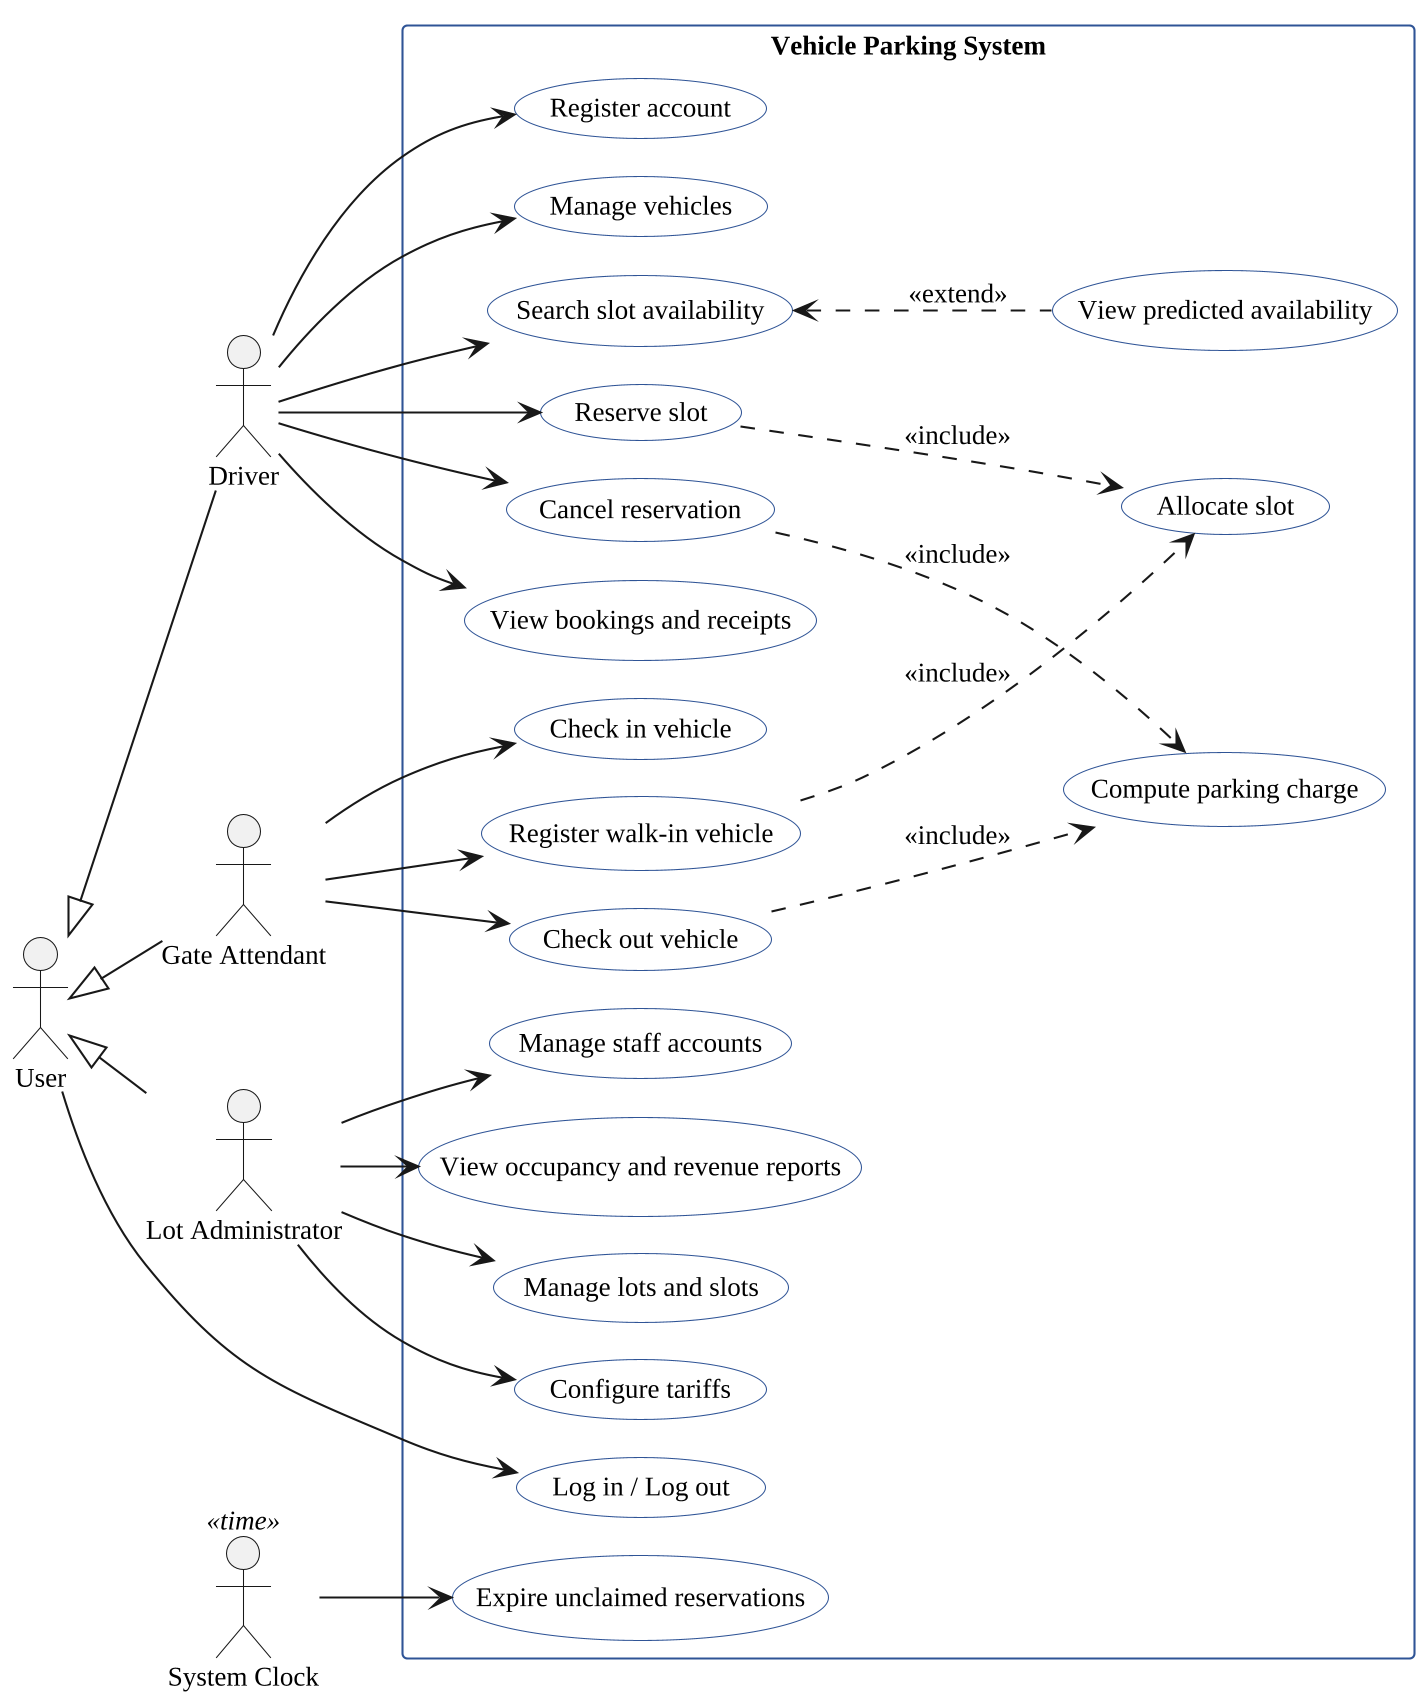

The diagram above was rendered by PlantUML. Its source (embedded in the PNG):
@startuml use-case
skinparamlocked dpi 200
!pragma layout smetana
left to right direction
skinparam defaultFontName "Liberation Serif"
skinparam defaultFontSize 13
skinparam shadowing false
skinparam actorStyle default
skinparam usecase {
  BackgroundColor #FFFFFF
  BorderColor #2F5496
}
skinparam rectangle {
  BorderColor #2F5496
}

actor "User" as User
actor "Driver" as Driver
actor "Gate Attendant" as Attendant
actor "Lot Administrator" as Admin
actor "System Clock" as Clock <<time>>

User <|-- Driver
User <|-- Attendant
User <|-- Admin

rectangle "Vehicle Parking System" {
  usecase "Register account" as UC_Register
  usecase "Manage vehicles" as UC_Vehicles
  usecase "Search slot availability" as UC_Search
  usecase "View predicted availability" as UC_Forecast
  usecase "Reserve slot" as UC_Reserve
  usecase "Allocate slot" as UC_Allocate
  usecase "Cancel reservation" as UC_Cancel
  usecase "View bookings and receipts" as UC_History
  usecase "Check in vehicle" as UC_CheckIn
  usecase "Register walk-in vehicle" as UC_WalkIn
  usecase "Check out vehicle" as UC_CheckOut
  usecase "Compute parking charge" as UC_Charge
  usecase "Manage lots and slots" as UC_Lots
  usecase "Configure tariffs" as UC_Tariff
  usecase "Manage staff accounts" as UC_Staff
  usecase "View occupancy and revenue reports" as UC_Reports
  usecase "Expire unclaimed reservations" as UC_Expire
  usecase "Log in / Log out" as UC_Login
}

Driver --> UC_Register
Driver --> UC_Vehicles
Driver --> UC_Search
Driver --> UC_Reserve
Driver --> UC_Cancel
Driver --> UC_History
Attendant --> UC_CheckIn
Attendant --> UC_CheckOut
Attendant --> UC_WalkIn
Admin --> UC_Lots
Admin --> UC_Tariff
Admin --> UC_Staff
Admin --> UC_Reports
Clock --> UC_Expire
User --> UC_Login

UC_Reserve ..> UC_Allocate : <<include>>
UC_WalkIn ..> UC_Allocate : <<include>>
UC_CheckOut ..> UC_Charge : <<include>>
UC_Cancel ..> UC_Charge : <<include>>
UC_Search <.. UC_Forecast : <<extend>>
@enduml